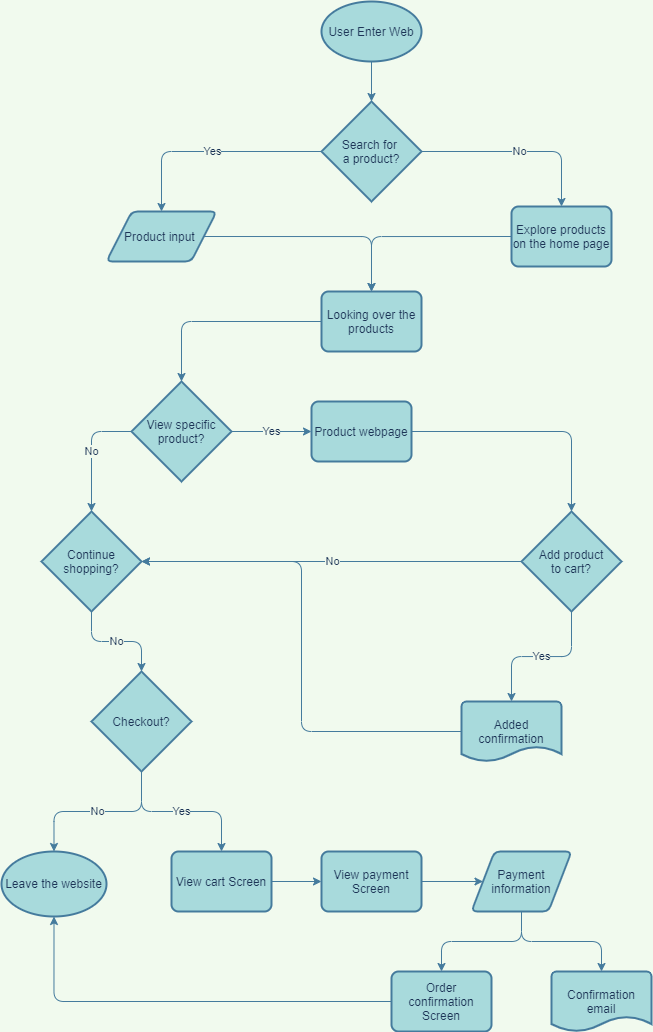

The diagram above was exported from draw.io. Its source (the exported page's mxGraphModel, read from the mxfile embedded in the PNG):
<mxGraphModel dx="864" dy="374" grid="1" gridSize="10" guides="1" tooltips="1" connect="1" arrows="1" fold="1" page="1" pageScale="1" pageWidth="850" pageHeight="1100" background="#F1FAEE" math="0" shadow="0">
  <root>
    <mxCell id="0" />
    <mxCell id="1" parent="0" />
    <mxCell id="27" style="edgeStyle=orthogonalEdgeStyle;curved=0;rounded=1;sketch=0;orthogonalLoop=1;jettySize=auto;html=1;exitX=0.5;exitY=1;exitDx=0;exitDy=0;exitPerimeter=0;entryX=0.5;entryY=0;entryDx=0;entryDy=0;entryPerimeter=0;strokeColor=#457B9D;fontColor=#1D3557;labelBackgroundColor=#F1FAEE;" edge="1" parent="1" source="2" target="26">
      <mxGeometry relative="1" as="geometry" />
    </mxCell>
    <mxCell id="2" value="User Enter Web" style="strokeWidth=2;html=1;shape=mxgraph.flowchart.start_1;whiteSpace=wrap;fillColor=#A8DADC;strokeColor=#457B9D;fontColor=#1D3557;" vertex="1" parent="1">
      <mxGeometry x="360" y="10" width="100" height="60" as="geometry" />
    </mxCell>
    <mxCell id="55" style="edgeStyle=orthogonalEdgeStyle;curved=0;rounded=1;sketch=0;orthogonalLoop=1;jettySize=auto;html=1;exitX=0;exitY=0.5;exitDx=0;exitDy=0;entryX=0.5;entryY=0;entryDx=0;entryDy=0;strokeColor=#457B9D;fontColor=#1D3557;labelBackgroundColor=#F1FAEE;" edge="1" parent="1" source="5" target="7">
      <mxGeometry relative="1" as="geometry" />
    </mxCell>
    <mxCell id="5" value="Explore products on the home page" style="rounded=1;whiteSpace=wrap;html=1;absoluteArcSize=1;arcSize=14;strokeWidth=2;sketch=0;fillColor=#A8DADC;strokeColor=#457B9D;fontColor=#1D3557;" vertex="1" parent="1">
      <mxGeometry x="550" y="215" width="100" height="60" as="geometry" />
    </mxCell>
    <mxCell id="31" style="edgeStyle=orthogonalEdgeStyle;curved=0;rounded=1;sketch=0;orthogonalLoop=1;jettySize=auto;html=1;exitX=1;exitY=0.5;exitDx=0;exitDy=0;entryX=0.5;entryY=0;entryDx=0;entryDy=0;strokeColor=#457B9D;fontColor=#1D3557;labelBackgroundColor=#F1FAEE;" edge="1" parent="1" source="6" target="7">
      <mxGeometry relative="1" as="geometry" />
    </mxCell>
    <mxCell id="6" value="Product input&amp;nbsp;" style="shape=parallelogram;html=1;strokeWidth=2;perimeter=parallelogramPerimeter;whiteSpace=wrap;rounded=1;arcSize=12;size=0.23;sketch=0;fillColor=#A8DADC;strokeColor=#457B9D;fontColor=#1D3557;" vertex="1" parent="1">
      <mxGeometry x="145" y="220" width="110" height="50" as="geometry" />
    </mxCell>
    <mxCell id="54" style="edgeStyle=orthogonalEdgeStyle;curved=0;rounded=1;sketch=0;orthogonalLoop=1;jettySize=auto;html=1;exitX=0;exitY=0.5;exitDx=0;exitDy=0;entryX=0.5;entryY=0;entryDx=0;entryDy=0;entryPerimeter=0;strokeColor=#457B9D;fontColor=#1D3557;labelBackgroundColor=#F1FAEE;" edge="1" parent="1" source="7" target="24">
      <mxGeometry relative="1" as="geometry" />
    </mxCell>
    <mxCell id="7" value="Looking over the products" style="rounded=1;whiteSpace=wrap;html=1;absoluteArcSize=1;arcSize=14;strokeWidth=2;sketch=0;fillColor=#A8DADC;strokeColor=#457B9D;fontColor=#1D3557;" vertex="1" parent="1">
      <mxGeometry x="360" y="300" width="100" height="60" as="geometry" />
    </mxCell>
    <mxCell id="47" style="edgeStyle=orthogonalEdgeStyle;curved=0;rounded=1;sketch=0;orthogonalLoop=1;jettySize=auto;html=1;exitX=1;exitY=0.5;exitDx=0;exitDy=0;entryX=0.5;entryY=0;entryDx=0;entryDy=0;entryPerimeter=0;strokeColor=#457B9D;fontColor=#1D3557;labelBackgroundColor=#F1FAEE;" edge="1" parent="1" source="10" target="45">
      <mxGeometry relative="1" as="geometry" />
    </mxCell>
    <mxCell id="10" value="Product webpage" style="rounded=1;whiteSpace=wrap;html=1;absoluteArcSize=1;arcSize=14;strokeWidth=2;sketch=0;fillColor=#A8DADC;strokeColor=#457B9D;fontColor=#1D3557;" vertex="1" parent="1">
      <mxGeometry x="350" y="410" width="100" height="60" as="geometry" />
    </mxCell>
    <mxCell id="36" value="No" style="edgeStyle=orthogonalEdgeStyle;curved=0;rounded=1;sketch=0;orthogonalLoop=1;jettySize=auto;html=1;exitX=0.5;exitY=1;exitDx=0;exitDy=0;exitPerimeter=0;entryX=0.5;entryY=0;entryDx=0;entryDy=0;entryPerimeter=0;strokeColor=#457B9D;fontColor=#1D3557;labelBackgroundColor=#F1FAEE;" edge="1" parent="1" source="16" target="17">
      <mxGeometry relative="1" as="geometry" />
    </mxCell>
    <mxCell id="16" value="Continue&lt;br&gt;shopping?" style="strokeWidth=2;html=1;shape=mxgraph.flowchart.decision;whiteSpace=wrap;rounded=0;sketch=0;fillColor=#A8DADC;strokeColor=#457B9D;fontColor=#1D3557;" vertex="1" parent="1">
      <mxGeometry x="80" y="520" width="100" height="100" as="geometry" />
    </mxCell>
    <mxCell id="37" value="No" style="edgeStyle=orthogonalEdgeStyle;curved=0;rounded=1;sketch=0;orthogonalLoop=1;jettySize=auto;html=1;exitX=0.5;exitY=1;exitDx=0;exitDy=0;exitPerimeter=0;entryX=0.5;entryY=0;entryDx=0;entryDy=0;strokeColor=#457B9D;fontColor=#1D3557;entryPerimeter=0;labelBackgroundColor=#F1FAEE;" edge="1" parent="1" source="17" target="57">
      <mxGeometry relative="1" as="geometry">
        <mxPoint x="95" y="859.9999999999998" as="targetPoint" />
      </mxGeometry>
    </mxCell>
    <mxCell id="38" value="Yes" style="edgeStyle=orthogonalEdgeStyle;curved=0;rounded=1;sketch=0;orthogonalLoop=1;jettySize=auto;html=1;exitX=0.5;exitY=1;exitDx=0;exitDy=0;exitPerimeter=0;entryX=0.5;entryY=0;entryDx=0;entryDy=0;strokeColor=#457B9D;fontColor=#1D3557;labelBackgroundColor=#F1FAEE;" edge="1" parent="1" source="17" target="18">
      <mxGeometry relative="1" as="geometry" />
    </mxCell>
    <mxCell id="17" value="Checkout?" style="strokeWidth=2;html=1;shape=mxgraph.flowchart.decision;whiteSpace=wrap;rounded=0;sketch=0;fillColor=#A8DADC;strokeColor=#457B9D;fontColor=#1D3557;" vertex="1" parent="1">
      <mxGeometry x="130" y="680" width="100" height="100" as="geometry" />
    </mxCell>
    <mxCell id="39" style="edgeStyle=orthogonalEdgeStyle;curved=0;rounded=1;sketch=0;orthogonalLoop=1;jettySize=auto;html=1;exitX=1;exitY=0.5;exitDx=0;exitDy=0;entryX=0;entryY=0.5;entryDx=0;entryDy=0;strokeColor=#457B9D;fontColor=#1D3557;labelBackgroundColor=#F1FAEE;" edge="1" parent="1" source="18" target="19">
      <mxGeometry relative="1" as="geometry" />
    </mxCell>
    <mxCell id="18" value="View cart Screen" style="rounded=1;whiteSpace=wrap;html=1;absoluteArcSize=1;arcSize=14;strokeWidth=2;sketch=0;fillColor=#A8DADC;strokeColor=#457B9D;fontColor=#1D3557;" vertex="1" parent="1">
      <mxGeometry x="210" y="860" width="100" height="60" as="geometry" />
    </mxCell>
    <mxCell id="40" style="edgeStyle=orthogonalEdgeStyle;curved=0;rounded=1;sketch=0;orthogonalLoop=1;jettySize=auto;html=1;exitX=1;exitY=0.5;exitDx=0;exitDy=0;entryX=0;entryY=0.5;entryDx=0;entryDy=0;strokeColor=#457B9D;fontColor=#1D3557;labelBackgroundColor=#F1FAEE;" edge="1" parent="1" source="19" target="20">
      <mxGeometry relative="1" as="geometry" />
    </mxCell>
    <mxCell id="19" value="View payment Screen" style="rounded=1;whiteSpace=wrap;html=1;absoluteArcSize=1;arcSize=14;strokeWidth=2;sketch=0;fillColor=#A8DADC;strokeColor=#457B9D;fontColor=#1D3557;" vertex="1" parent="1">
      <mxGeometry x="360" y="860" width="100" height="60" as="geometry" />
    </mxCell>
    <mxCell id="41" style="edgeStyle=orthogonalEdgeStyle;curved=0;rounded=1;sketch=0;orthogonalLoop=1;jettySize=auto;html=1;exitX=0.5;exitY=1;exitDx=0;exitDy=0;entryX=0.5;entryY=0;entryDx=0;entryDy=0;strokeColor=#457B9D;fontColor=#1D3557;labelBackgroundColor=#F1FAEE;" edge="1" parent="1" source="20" target="23">
      <mxGeometry relative="1" as="geometry" />
    </mxCell>
    <mxCell id="42" style="edgeStyle=orthogonalEdgeStyle;curved=0;rounded=1;sketch=0;orthogonalLoop=1;jettySize=auto;html=1;exitX=0.5;exitY=1;exitDx=0;exitDy=0;entryX=0.5;entryY=0;entryDx=0;entryDy=0;entryPerimeter=0;strokeColor=#457B9D;fontColor=#1D3557;labelBackgroundColor=#F1FAEE;" edge="1" parent="1" source="20" target="21">
      <mxGeometry relative="1" as="geometry" />
    </mxCell>
    <mxCell id="20" value="Payment&lt;br&gt;information" style="shape=parallelogram;html=1;strokeWidth=2;perimeter=parallelogramPerimeter;whiteSpace=wrap;rounded=1;arcSize=12;size=0.23;sketch=0;fillColor=#A8DADC;strokeColor=#457B9D;fontColor=#1D3557;" vertex="1" parent="1">
      <mxGeometry x="510" y="860" width="100" height="60" as="geometry" />
    </mxCell>
    <mxCell id="21" value="Confirmation email" style="strokeWidth=2;html=1;shape=mxgraph.flowchart.document2;whiteSpace=wrap;size=0.25;rounded=0;sketch=0;fillColor=#A8DADC;strokeColor=#457B9D;fontColor=#1D3557;" vertex="1" parent="1">
      <mxGeometry x="590" y="980" width="100" height="60" as="geometry" />
    </mxCell>
    <mxCell id="43" style="edgeStyle=orthogonalEdgeStyle;curved=0;rounded=1;sketch=0;orthogonalLoop=1;jettySize=auto;html=1;exitX=0;exitY=0.5;exitDx=0;exitDy=0;entryX=0.5;entryY=1;entryDx=0;entryDy=0;strokeColor=#457B9D;fontColor=#1D3557;entryPerimeter=0;labelBackgroundColor=#F1FAEE;" edge="1" parent="1" source="23" target="57">
      <mxGeometry relative="1" as="geometry">
        <mxPoint x="95" y="919.9999999999998" as="targetPoint" />
      </mxGeometry>
    </mxCell>
    <mxCell id="23" value="Order confirmation Screen" style="rounded=1;whiteSpace=wrap;html=1;absoluteArcSize=1;arcSize=14;strokeWidth=2;sketch=0;fillColor=#A8DADC;strokeColor=#457B9D;fontColor=#1D3557;" vertex="1" parent="1">
      <mxGeometry x="430" y="980" width="100" height="60" as="geometry" />
    </mxCell>
    <mxCell id="33" value="Yes" style="edgeStyle=orthogonalEdgeStyle;curved=0;rounded=1;sketch=0;orthogonalLoop=1;jettySize=auto;html=1;exitX=1;exitY=0.5;exitDx=0;exitDy=0;exitPerimeter=0;entryX=0;entryY=0.5;entryDx=0;entryDy=0;strokeColor=#457B9D;fontColor=#1D3557;labelBackgroundColor=#F1FAEE;" edge="1" parent="1" source="24" target="10">
      <mxGeometry relative="1" as="geometry" />
    </mxCell>
    <mxCell id="34" value="No" style="edgeStyle=orthogonalEdgeStyle;curved=0;rounded=1;sketch=0;orthogonalLoop=1;jettySize=auto;html=1;exitX=0;exitY=0.5;exitDx=0;exitDy=0;exitPerimeter=0;strokeColor=#457B9D;fontColor=#1D3557;labelBackgroundColor=#F1FAEE;" edge="1" parent="1" source="24" target="16">
      <mxGeometry relative="1" as="geometry" />
    </mxCell>
    <mxCell id="24" value="View specific&lt;br&gt;product?" style="strokeWidth=2;html=1;shape=mxgraph.flowchart.decision;whiteSpace=wrap;rounded=0;sketch=0;fillColor=#A8DADC;strokeColor=#457B9D;fontColor=#1D3557;" vertex="1" parent="1">
      <mxGeometry x="170" y="390" width="100" height="100" as="geometry" />
    </mxCell>
    <mxCell id="29" value="Yes" style="edgeStyle=orthogonalEdgeStyle;curved=0;rounded=1;sketch=0;orthogonalLoop=1;jettySize=auto;html=1;exitX=0;exitY=0.5;exitDx=0;exitDy=0;exitPerimeter=0;entryX=0.5;entryY=0;entryDx=0;entryDy=0;strokeColor=#457B9D;fontColor=#1D3557;labelBackgroundColor=#F1FAEE;" edge="1" parent="1" source="26" target="6">
      <mxGeometry relative="1" as="geometry" />
    </mxCell>
    <mxCell id="56" value="No" style="edgeStyle=orthogonalEdgeStyle;curved=0;rounded=1;sketch=0;orthogonalLoop=1;jettySize=auto;html=1;exitX=1;exitY=0.5;exitDx=0;exitDy=0;exitPerimeter=0;entryX=0.5;entryY=0;entryDx=0;entryDy=0;strokeColor=#457B9D;fontColor=#1D3557;labelBackgroundColor=#F1FAEE;" edge="1" parent="1" source="26" target="5">
      <mxGeometry relative="1" as="geometry" />
    </mxCell>
    <mxCell id="26" value="Search for&amp;nbsp;&lt;br&gt;a product?" style="strokeWidth=2;html=1;shape=mxgraph.flowchart.decision;whiteSpace=wrap;rounded=0;sketch=0;fillColor=#A8DADC;strokeColor=#457B9D;fontColor=#1D3557;" vertex="1" parent="1">
      <mxGeometry x="360" y="110" width="100" height="100" as="geometry" />
    </mxCell>
    <mxCell id="48" value="No" style="edgeStyle=orthogonalEdgeStyle;curved=0;rounded=1;sketch=0;orthogonalLoop=1;jettySize=auto;html=1;exitX=0;exitY=0.5;exitDx=0;exitDy=0;exitPerimeter=0;entryX=1;entryY=0.5;entryDx=0;entryDy=0;entryPerimeter=0;strokeColor=#457B9D;fontColor=#1D3557;labelBackgroundColor=#F1FAEE;" edge="1" parent="1" source="45" target="16">
      <mxGeometry relative="1" as="geometry" />
    </mxCell>
    <mxCell id="52" value="Yes" style="edgeStyle=orthogonalEdgeStyle;curved=0;rounded=1;sketch=0;orthogonalLoop=1;jettySize=auto;html=1;exitX=0.5;exitY=1;exitDx=0;exitDy=0;exitPerimeter=0;entryX=0.5;entryY=0;entryDx=0;entryDy=0;entryPerimeter=0;strokeColor=#457B9D;fontColor=#1D3557;labelBackgroundColor=#F1FAEE;" edge="1" parent="1" source="45" target="51">
      <mxGeometry relative="1" as="geometry" />
    </mxCell>
    <mxCell id="45" value="Add product&lt;br&gt;to cart?" style="strokeWidth=2;html=1;shape=mxgraph.flowchart.decision;whiteSpace=wrap;rounded=0;sketch=0;fillColor=#A8DADC;strokeColor=#457B9D;fontColor=#1D3557;" vertex="1" parent="1">
      <mxGeometry x="560" y="520" width="100" height="100" as="geometry" />
    </mxCell>
    <mxCell id="53" style="edgeStyle=orthogonalEdgeStyle;curved=0;rounded=1;sketch=0;orthogonalLoop=1;jettySize=auto;html=1;exitX=0;exitY=0.5;exitDx=0;exitDy=0;exitPerimeter=0;entryX=1;entryY=0.5;entryDx=0;entryDy=0;entryPerimeter=0;strokeColor=#457B9D;fontColor=#1D3557;labelBackgroundColor=#F1FAEE;" edge="1" parent="1" source="51" target="16">
      <mxGeometry relative="1" as="geometry" />
    </mxCell>
    <mxCell id="51" value="Added confirmation" style="strokeWidth=2;html=1;shape=mxgraph.flowchart.document2;whiteSpace=wrap;size=0.25;rounded=0;sketch=0;fillColor=#A8DADC;strokeColor=#457B9D;fontColor=#1D3557;" vertex="1" parent="1">
      <mxGeometry x="500" y="710" width="100" height="60" as="geometry" />
    </mxCell>
    <mxCell id="57" value="Leave the website" style="strokeWidth=2;html=1;shape=mxgraph.flowchart.start_1;whiteSpace=wrap;rounded=0;sketch=0;fillColor=#A8DADC;fontColor=#1D3557;strokeColor=#457B9D;" vertex="1" parent="1">
      <mxGeometry x="40" y="860" width="105" height="65" as="geometry" />
    </mxCell>
  </root>
</mxGraphModel>